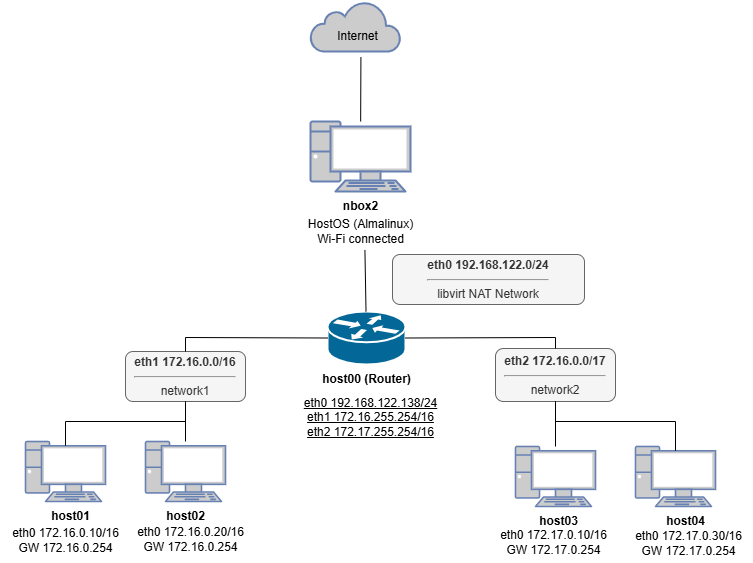

The diagram above was exported from draw.io. Its source (the exported page's mxGraphModel, read from the mxfile embedded in the PNG):
<mxGraphModel dx="678" dy="587" grid="1" gridSize="10" guides="1" tooltips="1" connect="1" arrows="1" fold="1" page="1" pageScale="1" pageWidth="827" pageHeight="1169" math="0" shadow="0">
  <root>
    <mxCell id="0" />
    <mxCell id="1" parent="0" />
    <mxCell id="25" value="" style="shape=mxgraph.cisco.routers.router;sketch=0;html=1;pointerEvents=1;dashed=0;fillColor=#036897;strokeColor=#ffffff;strokeWidth=2;verticalLabelPosition=bottom;verticalAlign=top;align=center;outlineConnect=0;" parent="1" vertex="1">
      <mxGeometry x="362" y="420" width="78" height="53" as="geometry" />
    </mxCell>
    <mxCell id="31" value="&lt;b&gt;host00 (Router)&lt;br&gt;&lt;/b&gt;" style="text;html=1;align=center;verticalAlign=middle;resizable=0;points=[];autosize=1;strokeColor=none;fillColor=none;" parent="1" vertex="1">
      <mxGeometry x="346" y="473" width="110" height="30" as="geometry" />
    </mxCell>
    <mxCell id="33" value="&lt;div&gt;&lt;font color=&quot;#000000&quot;&gt;&lt;u&gt;eth0 192.168.122.138/24&lt;/u&gt;&lt;/font&gt;&lt;/div&gt;&lt;div&gt;&lt;font color=&quot;#000000&quot;&gt;&lt;u&gt;eth1 172.16.255.254/16&lt;/u&gt;&lt;/font&gt;&lt;/div&gt;&lt;div&gt;&lt;font color=&quot;#000000&quot;&gt;&lt;u&gt;eth2 172.17.255.254/16&lt;/u&gt;&lt;br&gt;&lt;/font&gt;&lt;/div&gt;" style="text;html=1;align=center;verticalAlign=middle;resizable=0;points=[];autosize=1;strokeColor=none;fillColor=none;" parent="1" vertex="1">
      <mxGeometry x="325" y="496" width="160" height="60" as="geometry" />
    </mxCell>
    <mxCell id="39" value="&lt;b&gt;eth0 192.168.122.0/24&lt;br&gt;&lt;/b&gt;&lt;hr&gt;libvirt NAT Network" style="rounded=1;whiteSpace=wrap;html=1;fillStyle=auto;fillColor=#f5f5f5;fontColor=#333333;strokeColor=#666666;gradientColor=none;align=center;" parent="1" vertex="1">
      <mxGeometry x="427" y="363" width="192" height="50" as="geometry" />
    </mxCell>
    <mxCell id="41" value="" style="endArrow=none;html=1;entryX=0.534;entryY=0.961;entryDx=0;entryDy=0;entryPerimeter=0;" parent="1" source="25" target="16" edge="1">
      <mxGeometry width="50" height="50" relative="1" as="geometry">
        <mxPoint x="210" y="430" as="sourcePoint" />
        <mxPoint x="260" y="380" as="targetPoint" />
      </mxGeometry>
    </mxCell>
    <mxCell id="43" value="&lt;b&gt;eth1 172.16.0.0/16&lt;br&gt;&lt;/b&gt;&lt;hr&gt;network1" style="rounded=1;whiteSpace=wrap;html=1;fillColor=#f5f5f5;fontColor=#333333;strokeColor=#666666;" parent="1" vertex="1">
      <mxGeometry x="160" y="460" width="120" height="50" as="geometry" />
    </mxCell>
    <mxCell id="44" value="&lt;b&gt;eth2 172.16.0.0/17&lt;/b&gt;&lt;div&gt;&lt;hr&gt;network2&lt;/div&gt;" style="rounded=1;whiteSpace=wrap;html=1;fillColor=#f5f5f5;fontColor=#333333;strokeColor=#666666;" parent="1" vertex="1">
      <mxGeometry x="530" y="457" width="120" height="53" as="geometry" />
    </mxCell>
    <mxCell id="46" value="" style="endArrow=none;html=1;entryX=0;entryY=0.5;entryDx=0;entryDy=0;entryPerimeter=0;exitX=0.5;exitY=0;exitDx=0;exitDy=0;rounded=0;curved=0;" parent="1" source="43" target="25" edge="1">
      <mxGeometry width="50" height="50" relative="1" as="geometry">
        <mxPoint x="180" y="470" as="sourcePoint" />
        <mxPoint x="230" y="420" as="targetPoint" />
        <Array as="points">
          <mxPoint x="220" y="446" />
        </Array>
      </mxGeometry>
    </mxCell>
    <mxCell id="47" value="" style="endArrow=none;html=1;entryX=1;entryY=0.5;entryDx=0;entryDy=0;entryPerimeter=0;exitX=0.5;exitY=0;exitDx=0;exitDy=0;rounded=0;curved=0;" parent="1" source="44" target="25" edge="1">
      <mxGeometry width="50" height="50" relative="1" as="geometry">
        <mxPoint x="430" y="690" as="sourcePoint" />
        <mxPoint x="480" y="640" as="targetPoint" />
        <Array as="points">
          <mxPoint x="590" y="446" />
        </Array>
      </mxGeometry>
    </mxCell>
    <mxCell id="50" value="" style="fontColor=#0066CC;verticalAlign=top;verticalLabelPosition=bottom;labelPosition=center;align=center;html=1;outlineConnect=0;fillColor=#CCCCCC;strokeColor=#6881B3;gradientColor=none;gradientDirection=north;strokeWidth=2;shape=mxgraph.networks.pc;" parent="1" vertex="1">
      <mxGeometry x="60" y="550" width="80" height="60" as="geometry" />
    </mxCell>
    <mxCell id="51" value="" style="fontColor=#0066CC;verticalAlign=top;verticalLabelPosition=bottom;labelPosition=center;align=center;html=1;outlineConnect=0;fillColor=#CCCCCC;strokeColor=#6881B3;gradientColor=none;gradientDirection=north;strokeWidth=2;shape=mxgraph.networks.pc;" parent="1" vertex="1">
      <mxGeometry x="180" y="550" width="80" height="60" as="geometry" />
    </mxCell>
    <mxCell id="57" value="" style="endArrow=none;html=1;entryX=0.5;entryY=1;entryDx=0;entryDy=0;exitX=0.5;exitY=0.07;exitDx=0;exitDy=0;exitPerimeter=0;rounded=0;curved=0;" parent="1" source="50" target="43" edge="1">
      <mxGeometry width="50" height="50" relative="1" as="geometry">
        <mxPoint x="160" y="530" as="sourcePoint" />
        <mxPoint x="220" y="510" as="targetPoint" />
        <Array as="points">
          <mxPoint x="100" y="530" />
          <mxPoint x="220" y="530" />
        </Array>
      </mxGeometry>
    </mxCell>
    <mxCell id="60" value="" style="endArrow=none;html=1;entryX=0.5;entryY=1;entryDx=0;entryDy=0;" parent="1" source="51" target="43" edge="1">
      <mxGeometry width="50" height="50" relative="1" as="geometry">
        <mxPoint x="190" y="580" as="sourcePoint" />
        <mxPoint x="240" y="530" as="targetPoint" />
      </mxGeometry>
    </mxCell>
    <mxCell id="61" value="" style="fontColor=#0066CC;verticalAlign=top;verticalLabelPosition=bottom;labelPosition=center;align=center;html=1;outlineConnect=0;fillColor=#CCCCCC;strokeColor=#6881B3;gradientColor=none;gradientDirection=north;strokeWidth=2;shape=mxgraph.networks.pc;" parent="1" vertex="1">
      <mxGeometry x="550" y="555" width="80" height="60" as="geometry" />
    </mxCell>
    <mxCell id="62" value="" style="fontColor=#0066CC;verticalAlign=top;verticalLabelPosition=bottom;labelPosition=center;align=center;html=1;outlineConnect=0;fillColor=#CCCCCC;strokeColor=#6881B3;gradientColor=none;gradientDirection=north;strokeWidth=2;shape=mxgraph.networks.pc;" parent="1" vertex="1">
      <mxGeometry x="670" y="555" width="80" height="60" as="geometry" />
    </mxCell>
    <mxCell id="63" value="" style="endArrow=none;html=1;entryX=0.5;entryY=1;entryDx=0;entryDy=0;" parent="1" source="61" target="44" edge="1">
      <mxGeometry width="50" height="50" relative="1" as="geometry">
        <mxPoint x="480" y="690" as="sourcePoint" />
        <mxPoint x="530" y="640" as="targetPoint" />
      </mxGeometry>
    </mxCell>
    <mxCell id="64" value="" style="endArrow=none;html=1;entryX=0.5;entryY=1;entryDx=0;entryDy=0;exitX=0.5;exitY=0.07;exitDx=0;exitDy=0;exitPerimeter=0;rounded=0;curved=0;" parent="1" source="62" target="44" edge="1">
      <mxGeometry width="50" height="50" relative="1" as="geometry">
        <mxPoint x="380" y="650" as="sourcePoint" />
        <mxPoint x="430" y="600" as="targetPoint" />
        <Array as="points">
          <mxPoint x="710" y="530" />
          <mxPoint x="590" y="530" />
        </Array>
      </mxGeometry>
    </mxCell>
    <mxCell id="66" value="" style="group" parent="1" vertex="1" connectable="0">
      <mxGeometry x="345" y="110" width="90" height="50" as="geometry" />
    </mxCell>
    <mxCell id="10" value="" style="html=1;outlineConnect=0;fillColor=#CCCCCC;strokeColor=#6881B3;gradientColor=none;gradientDirection=north;strokeWidth=2;shape=mxgraph.networks.cloud;fontColor=#ffffff;" parent="66" vertex="1">
      <mxGeometry width="90" height="50" as="geometry" />
    </mxCell>
    <mxCell id="11" value="Internet" style="text;html=1;align=center;verticalAlign=middle;resizable=0;points=[];autosize=1;strokeColor=none;fillColor=none;" parent="66" vertex="1">
      <mxGeometry x="17" y="20" width="60" height="30" as="geometry" />
    </mxCell>
    <mxCell id="68" value="" style="group" parent="1" vertex="1" connectable="0">
      <mxGeometry x="330" y="230" width="130" height="130" as="geometry" />
    </mxCell>
    <mxCell id="67" value="" style="group" parent="68" vertex="1" connectable="0">
      <mxGeometry x="15" width="115" height="130" as="geometry" />
    </mxCell>
    <mxCell id="12" value="" style="fontColor=#0066CC;verticalAlign=top;verticalLabelPosition=bottom;labelPosition=center;align=center;html=1;outlineConnect=0;fillColor=#CCCCCC;strokeColor=#6881B3;gradientColor=none;gradientDirection=north;strokeWidth=2;shape=mxgraph.networks.pc;" parent="67" vertex="1">
      <mxGeometry width="100" height="70" as="geometry" />
    </mxCell>
    <mxCell id="13" value="&lt;b&gt;nbox2&lt;/b&gt;" style="text;html=1;align=center;verticalAlign=middle;resizable=0;points=[];autosize=1;strokeColor=none;fillColor=none;" parent="67" vertex="1">
      <mxGeometry x="20" y="70" width="60" height="30" as="geometry" />
    </mxCell>
    <mxCell id="16" value="HostOS (Almalinux)&lt;br&gt;Wi-Fi connected" style="text;html=1;align=center;verticalAlign=middle;resizable=0;points=[];autosize=1;strokeColor=none;fillColor=none;" parent="67" vertex="1">
      <mxGeometry x="-15" y="90" width="130" height="40" as="geometry" />
    </mxCell>
    <mxCell id="70" value="&lt;b&gt;host01&lt;/b&gt;" style="text;html=1;align=center;verticalAlign=middle;resizable=0;points=[];autosize=1;strokeColor=none;fillColor=none;" parent="1" vertex="1">
      <mxGeometry x="75" y="610" width="60" height="30" as="geometry" />
    </mxCell>
    <mxCell id="72" value="&lt;b&gt;host04&lt;/b&gt;" style="text;html=1;align=center;verticalAlign=middle;resizable=0;points=[];autosize=1;strokeColor=none;fillColor=none;" parent="1" vertex="1">
      <mxGeometry x="690" y="615" width="60" height="30" as="geometry" />
    </mxCell>
    <mxCell id="73" value="&lt;b&gt;host03&lt;/b&gt;" style="text;html=1;align=center;verticalAlign=middle;resizable=0;points=[];autosize=1;strokeColor=none;fillColor=none;" parent="1" vertex="1">
      <mxGeometry x="563" y="615" width="60" height="30" as="geometry" />
    </mxCell>
    <mxCell id="74" value="&lt;b&gt;host02&lt;/b&gt;" style="text;html=1;align=center;verticalAlign=middle;resizable=0;points=[];autosize=1;strokeColor=none;fillColor=none;" parent="1" vertex="1">
      <mxGeometry x="190" y="610" width="60" height="30" as="geometry" />
    </mxCell>
    <mxCell id="75" value="eth0 172.16.0.10/16&lt;br&gt;GW 172.16.0.254" style="text;html=1;align=center;verticalAlign=middle;resizable=0;points=[];autosize=1;strokeColor=none;fillColor=none;" parent="1" vertex="1">
      <mxGeometry x="35" y="629" width="130" height="40" as="geometry" />
    </mxCell>
    <mxCell id="77" value="" style="endArrow=none;html=1;entryX=0.557;entryY=1.186;entryDx=0;entryDy=0;entryPerimeter=0;" parent="1" source="12" target="11" edge="1">
      <mxGeometry width="50" height="50" relative="1" as="geometry">
        <mxPoint x="190" y="200" as="sourcePoint" />
        <mxPoint x="240" y="150" as="targetPoint" />
      </mxGeometry>
    </mxCell>
    <mxCell id="78" value="eth0 172.16.0.20/16&lt;br&gt;GW 172.16.0.254" style="text;html=1;align=center;verticalAlign=middle;resizable=0;points=[];autosize=1;strokeColor=none;fillColor=none;" parent="1" vertex="1">
      <mxGeometry x="160" y="628" width="130" height="40" as="geometry" />
    </mxCell>
    <mxCell id="79" value="eth0 172.17.0.10/16&lt;br&gt;GW 172.17.0.254" style="text;html=1;align=center;verticalAlign=middle;resizable=0;points=[];autosize=1;strokeColor=none;fillColor=none;" parent="1" vertex="1">
      <mxGeometry x="523" y="631" width="130" height="40" as="geometry" />
    </mxCell>
    <mxCell id="80" value="eth0 172.17.0.30/16&lt;br&gt;GW 172.17.0.254" style="text;html=1;align=center;verticalAlign=middle;resizable=0;points=[];autosize=1;strokeColor=none;fillColor=none;" parent="1" vertex="1">
      <mxGeometry x="658" y="632" width="130" height="40" as="geometry" />
    </mxCell>
  </root>
</mxGraphModel>